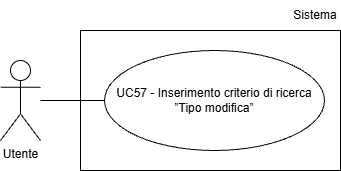

The diagram above was exported from draw.io. Its source (the exported page's mxGraphModel, read from the mxfile embedded in the PNG):
<mxGraphModel dx="1042" dy="561" grid="1" gridSize="10" guides="1" tooltips="1" connect="1" arrows="1" fold="1" page="1" pageScale="1" pageWidth="827" pageHeight="1169" math="0" shadow="0">
  <root>
    <mxCell id="0" />
    <mxCell id="1" parent="0" />
    <mxCell id="2ks2Gduf8g1ZZo3pi_Jz-1" parent="1" style="shape=umlActor;verticalLabelPosition=bottom;verticalAlign=top;html=1;outlineConnect=0;" value="Utente" vertex="1">
      <mxGeometry height="80" width="40" x="200" y="250" as="geometry" />
    </mxCell>
    <mxCell id="2ks2Gduf8g1ZZo3pi_Jz-3" parent="1" style="ellipse;whiteSpace=wrap;html=1;align=center;" value="UC57 - Inserimento criterio di ricerca ”Tipo modifica”" vertex="1">
      <mxGeometry height="100" width="220" x="304" y="240" as="geometry" />
    </mxCell>
    <mxCell id="2ks2Gduf8g1ZZo3pi_Jz-4" edge="1" parent="1" style="endArrow=none;html=1;rounded=0;entryX=0;entryY=0.5;entryDx=0;entryDy=0;" target="2ks2Gduf8g1ZZo3pi_Jz-3">
      <mxGeometry height="50" relative="1" width="50" as="geometry">
        <mxPoint x="240" y="290" as="sourcePoint" />
      </mxGeometry>
    </mxCell>
    <mxCell id="jdkQOXp-Up9pWxkiYUwm-1" parent="1" style="rounded=0;whiteSpace=wrap;html=1;fillColor=none;" value="" vertex="1">
      <mxGeometry height="140" width="260" x="280" y="220" as="geometry" />
    </mxCell>
    <mxCell id="jdkQOXp-Up9pWxkiYUwm-2" parent="1" style="text;html=1;whiteSpace=wrap;strokeColor=none;fillColor=none;align=center;verticalAlign=middle;rounded=0;" value="Sistema" vertex="1">
      <mxGeometry height="30" width="50" x="490" y="190" as="geometry" />
    </mxCell>
  </root>
</mxGraphModel>